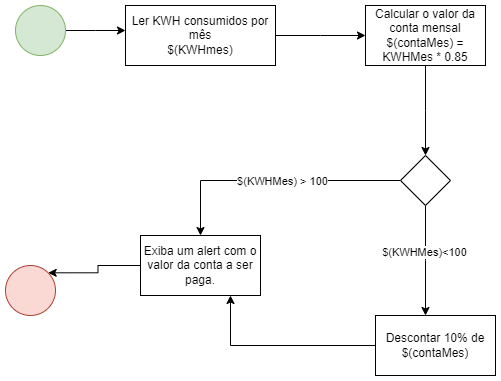

The diagram above was exported from draw.io. Its source (the exported page's mxGraphModel, read from the mxfile embedded in the PNG):
<mxGraphModel dx="880" dy="484" grid="1" gridSize="10" guides="1" tooltips="1" connect="1" arrows="1" fold="1" page="1" pageScale="1" pageWidth="827" pageHeight="1169" math="0" shadow="0">
  <root>
    <mxCell id="0" />
    <mxCell id="1" parent="0" />
    <mxCell id="0NtiSAQqYaLqvYiNa-QX-2" style="edgeStyle=orthogonalEdgeStyle;rounded=0;orthogonalLoop=1;jettySize=auto;html=1;" edge="1" parent="1" source="0NtiSAQqYaLqvYiNa-QX-1">
      <mxGeometry relative="1" as="geometry">
        <mxPoint x="160" y="55" as="targetPoint" />
      </mxGeometry>
    </mxCell>
    <mxCell id="0NtiSAQqYaLqvYiNa-QX-1" value="" style="ellipse;whiteSpace=wrap;html=1;fillColor=#d5e8d4;strokeColor=#82b366;" vertex="1" parent="1">
      <mxGeometry x="50" y="30" width="50" height="50" as="geometry" />
    </mxCell>
    <mxCell id="0NtiSAQqYaLqvYiNa-QX-4" style="edgeStyle=orthogonalEdgeStyle;rounded=0;orthogonalLoop=1;jettySize=auto;html=1;" edge="1" parent="1" source="0NtiSAQqYaLqvYiNa-QX-3">
      <mxGeometry relative="1" as="geometry">
        <mxPoint x="400" y="60" as="targetPoint" />
      </mxGeometry>
    </mxCell>
    <mxCell id="0NtiSAQqYaLqvYiNa-QX-3" value="Ler KWH consumidos por mês&lt;br&gt;$(KWHmes)" style="whiteSpace=wrap;html=1;" vertex="1" parent="1">
      <mxGeometry x="160" y="30" width="150" height="60" as="geometry" />
    </mxCell>
    <mxCell id="0NtiSAQqYaLqvYiNa-QX-6" style="edgeStyle=orthogonalEdgeStyle;rounded=0;orthogonalLoop=1;jettySize=auto;html=1;" edge="1" parent="1" source="0NtiSAQqYaLqvYiNa-QX-5">
      <mxGeometry relative="1" as="geometry">
        <mxPoint x="460" y="180" as="targetPoint" />
      </mxGeometry>
    </mxCell>
    <mxCell id="0NtiSAQqYaLqvYiNa-QX-5" value="Calcular o valor da conta mensal&lt;br&gt;$(contaMes) = KWHMes *&amp;nbsp;0.85" style="whiteSpace=wrap;html=1;" vertex="1" parent="1">
      <mxGeometry x="400" y="30" width="120" height="60" as="geometry" />
    </mxCell>
    <mxCell id="0NtiSAQqYaLqvYiNa-QX-8" style="edgeStyle=orthogonalEdgeStyle;rounded=0;orthogonalLoop=1;jettySize=auto;html=1;" edge="1" parent="1" source="0NtiSAQqYaLqvYiNa-QX-7">
      <mxGeometry relative="1" as="geometry">
        <mxPoint x="460" y="340" as="targetPoint" />
      </mxGeometry>
    </mxCell>
    <mxCell id="0NtiSAQqYaLqvYiNa-QX-9" value="$(KWHMes)&amp;lt;100" style="edgeLabel;html=1;align=center;verticalAlign=middle;resizable=0;points=[];" vertex="1" connectable="0" parent="0NtiSAQqYaLqvYiNa-QX-8">
      <mxGeometry x="-0.1674" y="-2" relative="1" as="geometry">
        <mxPoint as="offset" />
      </mxGeometry>
    </mxCell>
    <mxCell id="0NtiSAQqYaLqvYiNa-QX-12" style="edgeStyle=orthogonalEdgeStyle;rounded=0;orthogonalLoop=1;jettySize=auto;html=1;" edge="1" parent="1" source="0NtiSAQqYaLqvYiNa-QX-7" target="0NtiSAQqYaLqvYiNa-QX-11">
      <mxGeometry relative="1" as="geometry" />
    </mxCell>
    <mxCell id="0NtiSAQqYaLqvYiNa-QX-15" value="$(KWHMes) &amp;gt; 100" style="edgeLabel;html=1;align=center;verticalAlign=middle;resizable=0;points=[];" vertex="1" connectable="0" parent="0NtiSAQqYaLqvYiNa-QX-12">
      <mxGeometry x="-0.0667" relative="1" as="geometry">
        <mxPoint as="offset" />
      </mxGeometry>
    </mxCell>
    <mxCell id="0NtiSAQqYaLqvYiNa-QX-7" value="" style="rhombus;whiteSpace=wrap;html=1;" vertex="1" parent="1">
      <mxGeometry x="435" y="180" width="50" height="50" as="geometry" />
    </mxCell>
    <mxCell id="0NtiSAQqYaLqvYiNa-QX-13" style="edgeStyle=orthogonalEdgeStyle;rounded=0;orthogonalLoop=1;jettySize=auto;html=1;entryX=0.75;entryY=1;entryDx=0;entryDy=0;" edge="1" parent="1" source="0NtiSAQqYaLqvYiNa-QX-10" target="0NtiSAQqYaLqvYiNa-QX-11">
      <mxGeometry relative="1" as="geometry" />
    </mxCell>
    <mxCell id="0NtiSAQqYaLqvYiNa-QX-10" value="Descontar 10% de $(contaMes)" style="whiteSpace=wrap;html=1;" vertex="1" parent="1">
      <mxGeometry x="410" y="340" width="120" height="60" as="geometry" />
    </mxCell>
    <mxCell id="0NtiSAQqYaLqvYiNa-QX-17" style="edgeStyle=orthogonalEdgeStyle;rounded=0;orthogonalLoop=1;jettySize=auto;html=1;exitX=0;exitY=0.5;exitDx=0;exitDy=0;entryX=1;entryY=0;entryDx=0;entryDy=0;" edge="1" parent="1" source="0NtiSAQqYaLqvYiNa-QX-11" target="0NtiSAQqYaLqvYiNa-QX-16">
      <mxGeometry relative="1" as="geometry" />
    </mxCell>
    <mxCell id="0NtiSAQqYaLqvYiNa-QX-11" value="Exiba um alert com o valor da conta a ser paga." style="whiteSpace=wrap;html=1;" vertex="1" parent="1">
      <mxGeometry x="175" y="260" width="120" height="60" as="geometry" />
    </mxCell>
    <mxCell id="0NtiSAQqYaLqvYiNa-QX-16" value="" style="ellipse;whiteSpace=wrap;html=1;fillColor=#fad9d5;strokeColor=#ae4132;" vertex="1" parent="1">
      <mxGeometry x="40" y="290" width="50" height="50" as="geometry" />
    </mxCell>
  </root>
</mxGraphModel>